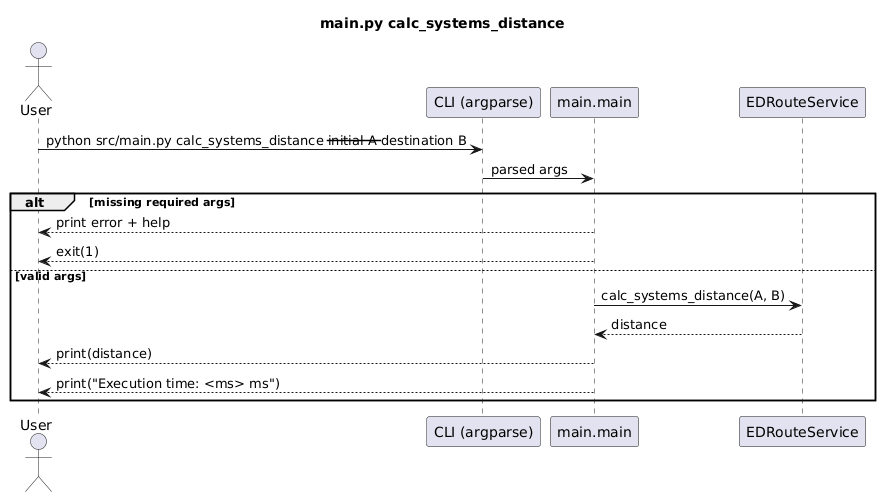

The diagram above was rendered by PlantUML. Its source (embedded in the PNG):
@startuml
title main.py calc_systems_distance
actor User
participant "CLI (argparse)" as CLI
participant "main.main" as Main
participant "EDRouteService" as Route

User -> CLI : python src/main.py calc_systems_distance --initial A --destination B
CLI -> Main : parsed args

alt missing required args
  Main --> User : print error + help
  Main --> User : exit(1)
else valid args
  Main -> Route : calc_systems_distance(A, B)
  Route --> Main : distance
  Main --> User : print(distance)
  Main --> User : print("Execution time: <ms> ms")
end
@enduml